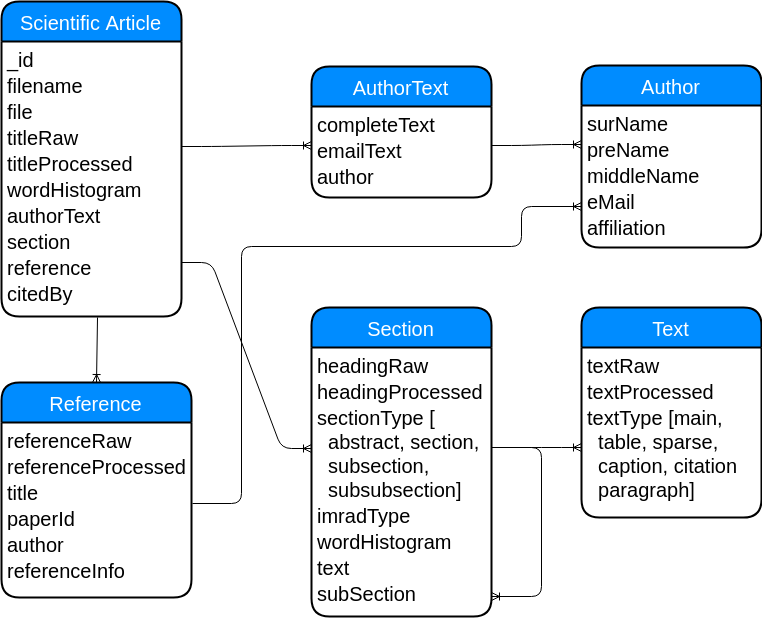

The diagram above was exported from draw.io. Its source (the exported page's mxGraphModel, read from the mxfile embedded in the PNG):
<mxGraphModel dx="1394" dy="716" grid="1" gridSize="10" guides="1" tooltips="1" connect="1" arrows="1" fold="1" page="1" pageScale="1" pageWidth="827" pageHeight="1169" math="0" shadow="0">
  <root>
    <mxCell id="0" />
    <mxCell id="1" parent="0" />
    <mxCell id="BgkWPBqE3-3b2mQZ3-U7-22" value="Scientific Article" style="swimlane;childLayout=stackLayout;horizontal=1;startSize=40;horizontalStack=0;fillColor=#008cff;fontColor=#FFFFFF;rounded=1;fontSize=20;fontStyle=0;strokeWidth=2;resizeParent=0;resizeLast=1;shadow=0;dashed=0;align=center;" vertex="1" parent="1">
      <mxGeometry x="280" y="55" width="180" height="315" as="geometry" />
    </mxCell>
    <mxCell id="BgkWPBqE3-3b2mQZ3-U7-34" value="_id" style="text;strokeColor=none;fillColor=none;align=left;verticalAlign=top;spacingLeft=4;spacingRight=4;overflow=hidden;rotatable=0;points=[[0,0.5],[1,0.5]];portConstraint=eastwest;fontSize=20;" vertex="1" parent="BgkWPBqE3-3b2mQZ3-U7-22">
      <mxGeometry y="40" width="180" height="26" as="geometry" />
    </mxCell>
    <mxCell id="BgkWPBqE3-3b2mQZ3-U7-35" value="filename" style="text;strokeColor=none;fillColor=none;align=left;verticalAlign=top;spacingLeft=4;spacingRight=4;overflow=hidden;rotatable=0;points=[[0,0.5],[1,0.5]];portConstraint=eastwest;fontSize=20;" vertex="1" parent="BgkWPBqE3-3b2mQZ3-U7-22">
      <mxGeometry y="66" width="180" height="26" as="geometry" />
    </mxCell>
    <mxCell id="BgkWPBqE3-3b2mQZ3-U7-36" value="file" style="text;strokeColor=none;fillColor=none;align=left;verticalAlign=top;spacingLeft=4;spacingRight=4;overflow=hidden;rotatable=0;points=[[0,0.5],[1,0.5]];portConstraint=eastwest;fontSize=20;" vertex="1" parent="BgkWPBqE3-3b2mQZ3-U7-22">
      <mxGeometry y="92" width="180" height="26" as="geometry" />
    </mxCell>
    <mxCell id="BgkWPBqE3-3b2mQZ3-U7-38" value="titleRaw" style="text;strokeColor=none;fillColor=none;align=left;verticalAlign=top;spacingLeft=4;spacingRight=4;overflow=hidden;rotatable=0;points=[[0,0.5],[1,0.5]];portConstraint=eastwest;fontSize=20;" vertex="1" parent="BgkWPBqE3-3b2mQZ3-U7-22">
      <mxGeometry y="118" width="180" height="26" as="geometry" />
    </mxCell>
    <mxCell id="BgkWPBqE3-3b2mQZ3-U7-43" value="titleProcessed" style="text;strokeColor=none;fillColor=none;align=left;verticalAlign=top;spacingLeft=4;spacingRight=4;overflow=hidden;rotatable=0;points=[[0,0.5],[1,0.5]];portConstraint=eastwest;fontSize=20;" vertex="1" parent="BgkWPBqE3-3b2mQZ3-U7-22">
      <mxGeometry y="144" width="180" height="26" as="geometry" />
    </mxCell>
    <mxCell id="BgkWPBqE3-3b2mQZ3-U7-42" value="wordHistogram&#10;" style="text;strokeColor=none;fillColor=none;align=left;verticalAlign=top;spacingLeft=4;spacingRight=4;overflow=hidden;rotatable=0;points=[[0,0.5],[1,0.5]];portConstraint=eastwest;fontSize=20;" vertex="1" parent="BgkWPBqE3-3b2mQZ3-U7-22">
      <mxGeometry y="170" width="180" height="26" as="geometry" />
    </mxCell>
    <mxCell id="BgkWPBqE3-3b2mQZ3-U7-41" value="authorText" style="text;strokeColor=none;fillColor=none;align=left;verticalAlign=top;spacingLeft=4;spacingRight=4;overflow=hidden;rotatable=0;points=[[0,0.5],[1,0.5]];portConstraint=eastwest;fontSize=20;" vertex="1" parent="BgkWPBqE3-3b2mQZ3-U7-22">
      <mxGeometry y="196" width="180" height="26" as="geometry" />
    </mxCell>
    <mxCell id="BgkWPBqE3-3b2mQZ3-U7-40" value="section" style="text;strokeColor=none;fillColor=none;align=left;verticalAlign=top;spacingLeft=4;spacingRight=4;overflow=hidden;rotatable=0;points=[[0,0.5],[1,0.5]];portConstraint=eastwest;fontSize=20;" vertex="1" parent="BgkWPBqE3-3b2mQZ3-U7-22">
      <mxGeometry y="222" width="180" height="26" as="geometry" />
    </mxCell>
    <mxCell id="BgkWPBqE3-3b2mQZ3-U7-39" value="reference" style="text;strokeColor=none;fillColor=none;align=left;verticalAlign=top;spacingLeft=4;spacingRight=4;overflow=hidden;rotatable=0;points=[[0,0.5],[1,0.5]];portConstraint=eastwest;fontSize=20;" vertex="1" parent="BgkWPBqE3-3b2mQZ3-U7-22">
      <mxGeometry y="248" width="180" height="26" as="geometry" />
    </mxCell>
    <mxCell id="BgkWPBqE3-3b2mQZ3-U7-33" value="citedBy" style="text;strokeColor=none;fillColor=none;align=left;verticalAlign=top;spacingLeft=4;spacingRight=4;overflow=hidden;rotatable=0;points=[[0,0.5],[1,0.5]];portConstraint=eastwest;fontSize=20;" vertex="1" parent="BgkWPBqE3-3b2mQZ3-U7-22">
      <mxGeometry y="274" width="180" height="41" as="geometry" />
    </mxCell>
    <mxCell id="BgkWPBqE3-3b2mQZ3-U7-45" value="AuthorText" style="swimlane;childLayout=stackLayout;horizontal=1;startSize=40;horizontalStack=0;fillColor=#008cff;fontColor=#FFFFFF;rounded=1;fontSize=20;fontStyle=0;strokeWidth=2;resizeParent=0;resizeLast=1;shadow=0;dashed=0;align=center;" vertex="1" parent="1">
      <mxGeometry x="590" y="120" width="180" height="131" as="geometry" />
    </mxCell>
    <mxCell id="BgkWPBqE3-3b2mQZ3-U7-46" value="completeText" style="text;strokeColor=none;fillColor=none;align=left;verticalAlign=top;spacingLeft=4;spacingRight=4;overflow=hidden;rotatable=0;points=[[0,0.5],[1,0.5]];portConstraint=eastwest;fontSize=20;" vertex="1" parent="BgkWPBqE3-3b2mQZ3-U7-45">
      <mxGeometry y="40" width="180" height="26" as="geometry" />
    </mxCell>
    <mxCell id="BgkWPBqE3-3b2mQZ3-U7-47" value="emailText" style="text;strokeColor=none;fillColor=none;align=left;verticalAlign=top;spacingLeft=4;spacingRight=4;overflow=hidden;rotatable=0;points=[[0,0.5],[1,0.5]];portConstraint=eastwest;fontSize=20;" vertex="1" parent="BgkWPBqE3-3b2mQZ3-U7-45">
      <mxGeometry y="66" width="180" height="26" as="geometry" />
    </mxCell>
    <mxCell id="BgkWPBqE3-3b2mQZ3-U7-54" value="author&#10;" style="text;strokeColor=none;fillColor=none;align=left;verticalAlign=top;spacingLeft=4;spacingRight=4;overflow=hidden;rotatable=0;points=[[0,0.5],[1,0.5]];portConstraint=eastwest;fontSize=20;" vertex="1" parent="BgkWPBqE3-3b2mQZ3-U7-45">
      <mxGeometry y="92" width="180" height="39" as="geometry" />
    </mxCell>
    <mxCell id="BgkWPBqE3-3b2mQZ3-U7-56" value="Author" style="swimlane;childLayout=stackLayout;horizontal=1;startSize=40;horizontalStack=0;fillColor=#008cff;fontColor=#FFFFFF;rounded=1;fontSize=20;fontStyle=0;strokeWidth=2;resizeParent=0;resizeLast=1;shadow=0;dashed=0;align=center;" vertex="1" parent="1">
      <mxGeometry x="860" y="119" width="180" height="182" as="geometry" />
    </mxCell>
    <mxCell id="BgkWPBqE3-3b2mQZ3-U7-57" value="surName" style="text;strokeColor=none;fillColor=none;align=left;verticalAlign=top;spacingLeft=4;spacingRight=4;overflow=hidden;rotatable=0;points=[[0,0.5],[1,0.5]];portConstraint=eastwest;fontSize=20;" vertex="1" parent="BgkWPBqE3-3b2mQZ3-U7-56">
      <mxGeometry y="40" width="180" height="26" as="geometry" />
    </mxCell>
    <mxCell id="BgkWPBqE3-3b2mQZ3-U7-58" value="preName" style="text;strokeColor=none;fillColor=none;align=left;verticalAlign=top;spacingLeft=4;spacingRight=4;overflow=hidden;rotatable=0;points=[[0,0.5],[1,0.5]];portConstraint=eastwest;fontSize=20;" vertex="1" parent="BgkWPBqE3-3b2mQZ3-U7-56">
      <mxGeometry y="66" width="180" height="26" as="geometry" />
    </mxCell>
    <mxCell id="BgkWPBqE3-3b2mQZ3-U7-59" value="middleName" style="text;strokeColor=none;fillColor=none;align=left;verticalAlign=top;spacingLeft=4;spacingRight=4;overflow=hidden;rotatable=0;points=[[0,0.5],[1,0.5]];portConstraint=eastwest;fontSize=20;" vertex="1" parent="BgkWPBqE3-3b2mQZ3-U7-56">
      <mxGeometry y="92" width="180" height="26" as="geometry" />
    </mxCell>
    <mxCell id="BgkWPBqE3-3b2mQZ3-U7-60" value="eMail" style="text;strokeColor=none;fillColor=none;align=left;verticalAlign=top;spacingLeft=4;spacingRight=4;overflow=hidden;rotatable=0;points=[[0,0.5],[1,0.5]];portConstraint=eastwest;fontSize=20;" vertex="1" parent="BgkWPBqE3-3b2mQZ3-U7-56">
      <mxGeometry y="118" width="180" height="26" as="geometry" />
    </mxCell>
    <mxCell id="BgkWPBqE3-3b2mQZ3-U7-61" value="affiliation" style="text;strokeColor=none;fillColor=none;align=left;verticalAlign=top;spacingLeft=4;spacingRight=4;overflow=hidden;rotatable=0;points=[[0,0.5],[1,0.5]];portConstraint=eastwest;fontSize=20;" vertex="1" parent="BgkWPBqE3-3b2mQZ3-U7-56">
      <mxGeometry y="144" width="180" height="38" as="geometry" />
    </mxCell>
    <mxCell id="BgkWPBqE3-3b2mQZ3-U7-67" value="" style="edgeStyle=entityRelationEdgeStyle;fontSize=12;html=1;endArrow=ERoneToMany;exitX=1;exitY=0.5;exitDx=0;exitDy=0;entryX=0;entryY=0.5;entryDx=0;entryDy=0;" edge="1" parent="1" source="BgkWPBqE3-3b2mQZ3-U7-47" target="BgkWPBqE3-3b2mQZ3-U7-58">
      <mxGeometry width="100" height="100" relative="1" as="geometry">
        <mxPoint x="750" y="490" as="sourcePoint" />
        <mxPoint x="850" y="390" as="targetPoint" />
      </mxGeometry>
    </mxCell>
    <mxCell id="BgkWPBqE3-3b2mQZ3-U7-70" value="" style="edgeStyle=entityRelationEdgeStyle;fontSize=12;html=1;endArrow=ERoneToMany;entryX=0;entryY=0.5;entryDx=0;entryDy=0;" edge="1" parent="1" target="BgkWPBqE3-3b2mQZ3-U7-47">
      <mxGeometry width="100" height="100" relative="1" as="geometry">
        <mxPoint x="460" y="200" as="sourcePoint" />
        <mxPoint x="560" y="150" as="targetPoint" />
      </mxGeometry>
    </mxCell>
    <mxCell id="BgkWPBqE3-3b2mQZ3-U7-71" value="Section" style="swimlane;childLayout=stackLayout;horizontal=1;startSize=40;horizontalStack=0;fillColor=#008cff;fontColor=#FFFFFF;rounded=1;fontSize=20;fontStyle=0;strokeWidth=2;resizeParent=0;resizeLast=1;shadow=0;dashed=0;align=center;" vertex="1" parent="1">
      <mxGeometry x="590" y="361" width="180" height="309" as="geometry" />
    </mxCell>
    <mxCell id="BgkWPBqE3-3b2mQZ3-U7-72" value="headingRaw" style="text;strokeColor=none;fillColor=none;align=left;verticalAlign=top;spacingLeft=4;spacingRight=4;overflow=hidden;rotatable=0;points=[[0,0.5],[1,0.5]];portConstraint=eastwest;fontSize=20;" vertex="1" parent="BgkWPBqE3-3b2mQZ3-U7-71">
      <mxGeometry y="40" width="180" height="26" as="geometry" />
    </mxCell>
    <mxCell id="BgkWPBqE3-3b2mQZ3-U7-73" value="headingProcessed" style="text;strokeColor=none;fillColor=none;align=left;verticalAlign=top;spacingLeft=4;spacingRight=4;overflow=hidden;rotatable=0;points=[[0,0.5],[1,0.5]];portConstraint=eastwest;fontSize=20;" vertex="1" parent="BgkWPBqE3-3b2mQZ3-U7-71">
      <mxGeometry y="66" width="180" height="26" as="geometry" />
    </mxCell>
    <mxCell id="BgkWPBqE3-3b2mQZ3-U7-74" value="sectionType [&#10;  abstract, section,&#10;  subsection, &#10;  subsubsection]" style="text;strokeColor=none;fillColor=none;align=left;verticalAlign=top;spacingLeft=4;spacingRight=4;overflow=hidden;rotatable=0;points=[[0,0.5],[1,0.5]];portConstraint=eastwest;fontSize=20;" vertex="1" parent="BgkWPBqE3-3b2mQZ3-U7-71">
      <mxGeometry y="92" width="180" height="98" as="geometry" />
    </mxCell>
    <mxCell id="BgkWPBqE3-3b2mQZ3-U7-75" value="imradType" style="text;strokeColor=none;fillColor=none;align=left;verticalAlign=top;spacingLeft=4;spacingRight=4;overflow=hidden;rotatable=0;points=[[0,0.5],[1,0.5]];portConstraint=eastwest;fontSize=20;" vertex="1" parent="BgkWPBqE3-3b2mQZ3-U7-71">
      <mxGeometry y="190" width="180" height="26" as="geometry" />
    </mxCell>
    <mxCell id="BgkWPBqE3-3b2mQZ3-U7-76" value="wordHistogram" style="text;strokeColor=none;fillColor=none;align=left;verticalAlign=top;spacingLeft=4;spacingRight=4;overflow=hidden;rotatable=0;points=[[0,0.5],[1,0.5]];portConstraint=eastwest;fontSize=20;" vertex="1" parent="BgkWPBqE3-3b2mQZ3-U7-71">
      <mxGeometry y="216" width="180" height="26" as="geometry" />
    </mxCell>
    <mxCell id="BgkWPBqE3-3b2mQZ3-U7-77" value="text&#10;" style="text;strokeColor=none;fillColor=none;align=left;verticalAlign=top;spacingLeft=4;spacingRight=4;overflow=hidden;rotatable=0;points=[[0,0.5],[1,0.5]];portConstraint=eastwest;fontSize=20;" vertex="1" parent="BgkWPBqE3-3b2mQZ3-U7-71">
      <mxGeometry y="242" width="180" height="26" as="geometry" />
    </mxCell>
    <mxCell id="BgkWPBqE3-3b2mQZ3-U7-78" value="subSection" style="text;strokeColor=none;fillColor=none;align=left;verticalAlign=top;spacingLeft=4;spacingRight=4;overflow=hidden;rotatable=0;points=[[0,0.5],[1,0.5]];portConstraint=eastwest;fontSize=20;" vertex="1" parent="BgkWPBqE3-3b2mQZ3-U7-71">
      <mxGeometry y="268" width="180" height="41" as="geometry" />
    </mxCell>
    <mxCell id="BgkWPBqE3-3b2mQZ3-U7-83" value="" style="edgeStyle=orthogonalEdgeStyle;fontSize=12;html=1;endArrow=ERoneToMany;entryX=1;entryY=0.5;entryDx=0;entryDy=0;" edge="1" parent="BgkWPBqE3-3b2mQZ3-U7-71" target="BgkWPBqE3-3b2mQZ3-U7-78">
      <mxGeometry width="100" height="100" relative="1" as="geometry">
        <mxPoint x="180" y="140" as="sourcePoint" />
        <mxPoint x="-140" y="460" as="targetPoint" />
        <Array as="points">
          <mxPoint x="230" y="140" />
          <mxPoint x="230" y="289" />
        </Array>
      </mxGeometry>
    </mxCell>
    <mxCell id="BgkWPBqE3-3b2mQZ3-U7-82" value="" style="edgeStyle=entityRelationEdgeStyle;fontSize=12;html=1;endArrow=ERoneToMany;exitX=1;exitY=0.5;exitDx=0;exitDy=0;entryX=0;entryY=0.5;entryDx=0;entryDy=0;" edge="1" parent="1" source="BgkWPBqE3-3b2mQZ3-U7-39" target="BgkWPBqE3-3b2mQZ3-U7-74">
      <mxGeometry width="100" height="100" relative="1" as="geometry">
        <mxPoint x="450" y="520" as="sourcePoint" />
        <mxPoint x="550" y="420" as="targetPoint" />
      </mxGeometry>
    </mxCell>
    <mxCell id="BgkWPBqE3-3b2mQZ3-U7-84" value="Text" style="swimlane;childLayout=stackLayout;horizontal=1;startSize=40;horizontalStack=0;fillColor=#008cff;fontColor=#FFFFFF;rounded=1;fontSize=20;fontStyle=0;strokeWidth=2;resizeParent=0;resizeLast=1;shadow=0;dashed=0;align=center;" vertex="1" parent="1">
      <mxGeometry x="860" y="361" width="180" height="210" as="geometry" />
    </mxCell>
    <mxCell id="BgkWPBqE3-3b2mQZ3-U7-86" value="textRaw" style="text;strokeColor=none;fillColor=none;align=left;verticalAlign=top;spacingLeft=4;spacingRight=4;overflow=hidden;rotatable=0;points=[[0,0.5],[1,0.5]];portConstraint=eastwest;fontSize=20;" vertex="1" parent="BgkWPBqE3-3b2mQZ3-U7-84">
      <mxGeometry y="40" width="180" height="26" as="geometry" />
    </mxCell>
    <mxCell id="BgkWPBqE3-3b2mQZ3-U7-85" value="textProcessed" style="text;strokeColor=none;fillColor=none;align=left;verticalAlign=top;spacingLeft=4;spacingRight=4;overflow=hidden;rotatable=0;points=[[0,0.5],[1,0.5]];portConstraint=eastwest;fontSize=20;" vertex="1" parent="BgkWPBqE3-3b2mQZ3-U7-84">
      <mxGeometry y="66" width="180" height="26" as="geometry" />
    </mxCell>
    <mxCell id="BgkWPBqE3-3b2mQZ3-U7-87" value="textType [main,&#10;  table, sparse,&#10;  caption, citation&#10;  paragraph]" style="text;strokeColor=none;fillColor=none;align=left;verticalAlign=top;spacingLeft=4;spacingRight=4;overflow=hidden;rotatable=0;points=[[0,0.5],[1,0.5]];portConstraint=eastwest;fontSize=20;" vertex="1" parent="BgkWPBqE3-3b2mQZ3-U7-84">
      <mxGeometry y="92" width="180" height="118" as="geometry" />
    </mxCell>
    <mxCell id="BgkWPBqE3-3b2mQZ3-U7-93" value="" style="edgeStyle=entityRelationEdgeStyle;fontSize=12;html=1;endArrow=ERoneToMany;exitX=0.999;exitY=0.49;exitDx=0;exitDy=0;exitPerimeter=0;entryX=0;entryY=0.407;entryDx=0;entryDy=0;entryPerimeter=0;" edge="1" parent="1" source="BgkWPBqE3-3b2mQZ3-U7-74" target="BgkWPBqE3-3b2mQZ3-U7-87">
      <mxGeometry width="100" height="100" relative="1" as="geometry">
        <mxPoint x="900" y="790" as="sourcePoint" />
        <mxPoint x="879" y="541" as="targetPoint" />
      </mxGeometry>
    </mxCell>
    <mxCell id="BgkWPBqE3-3b2mQZ3-U7-96" value="Reference" style="swimlane;childLayout=stackLayout;horizontal=1;startSize=40;horizontalStack=0;fillColor=#008cff;fontColor=#FFFFFF;rounded=1;fontSize=20;fontStyle=0;strokeWidth=2;resizeParent=0;resizeLast=1;shadow=0;dashed=0;align=center;" vertex="1" parent="1">
      <mxGeometry x="280" y="436" width="190" height="215" as="geometry" />
    </mxCell>
    <mxCell id="BgkWPBqE3-3b2mQZ3-U7-97" value="referenceRaw" style="text;strokeColor=none;fillColor=none;align=left;verticalAlign=top;spacingLeft=4;spacingRight=4;overflow=hidden;rotatable=0;points=[[0,0.5],[1,0.5]];portConstraint=eastwest;fontSize=20;" vertex="1" parent="BgkWPBqE3-3b2mQZ3-U7-96">
      <mxGeometry y="40" width="190" height="26" as="geometry" />
    </mxCell>
    <mxCell id="BgkWPBqE3-3b2mQZ3-U7-98" value="referenceProcessed" style="text;strokeColor=none;fillColor=none;align=left;verticalAlign=top;spacingLeft=4;spacingRight=4;overflow=hidden;rotatable=0;points=[[0,0.5],[1,0.5]];portConstraint=eastwest;fontSize=20;" vertex="1" parent="BgkWPBqE3-3b2mQZ3-U7-96">
      <mxGeometry y="66" width="190" height="26" as="geometry" />
    </mxCell>
    <mxCell id="BgkWPBqE3-3b2mQZ3-U7-100" value="title" style="text;strokeColor=none;fillColor=none;align=left;verticalAlign=top;spacingLeft=4;spacingRight=4;overflow=hidden;rotatable=0;points=[[0,0.5],[1,0.5]];portConstraint=eastwest;fontSize=20;" vertex="1" parent="BgkWPBqE3-3b2mQZ3-U7-96">
      <mxGeometry y="92" width="190" height="26" as="geometry" />
    </mxCell>
    <mxCell id="BgkWPBqE3-3b2mQZ3-U7-101" value="paperId" style="text;strokeColor=none;fillColor=none;align=left;verticalAlign=top;spacingLeft=4;spacingRight=4;overflow=hidden;rotatable=0;points=[[0,0.5],[1,0.5]];portConstraint=eastwest;fontSize=20;" vertex="1" parent="BgkWPBqE3-3b2mQZ3-U7-96">
      <mxGeometry y="118" width="190" height="26" as="geometry" />
    </mxCell>
    <mxCell id="BgkWPBqE3-3b2mQZ3-U7-102" value="author&#10;" style="text;strokeColor=none;fillColor=none;align=left;verticalAlign=top;spacingLeft=4;spacingRight=4;overflow=hidden;rotatable=0;points=[[0,0.5],[1,0.5]];portConstraint=eastwest;fontSize=20;" vertex="1" parent="BgkWPBqE3-3b2mQZ3-U7-96">
      <mxGeometry y="144" width="190" height="26" as="geometry" />
    </mxCell>
    <mxCell id="BgkWPBqE3-3b2mQZ3-U7-103" value="referenceInfo" style="text;strokeColor=none;fillColor=none;align=left;verticalAlign=top;spacingLeft=4;spacingRight=4;overflow=hidden;rotatable=0;points=[[0,0.5],[1,0.5]];portConstraint=eastwest;fontSize=20;" vertex="1" parent="BgkWPBqE3-3b2mQZ3-U7-96">
      <mxGeometry y="170" width="190" height="45" as="geometry" />
    </mxCell>
    <mxCell id="BgkWPBqE3-3b2mQZ3-U7-116" value="" style="edgeStyle=orthogonalEdgeStyle;fontSize=12;html=1;endArrow=ERoneToMany;exitX=1.004;exitY=0.13;exitDx=0;exitDy=0;exitPerimeter=0;entryX=-0.002;entryY=0.884;entryDx=0;entryDy=0;entryPerimeter=0;" edge="1" parent="1" source="BgkWPBqE3-3b2mQZ3-U7-101" target="BgkWPBqE3-3b2mQZ3-U7-60">
      <mxGeometry width="100" height="100" relative="1" as="geometry">
        <mxPoint x="490" y="600" as="sourcePoint" />
        <mxPoint x="859" y="260" as="targetPoint" />
        <Array as="points">
          <mxPoint x="520" y="557" />
          <mxPoint x="520" y="300" />
          <mxPoint x="800" y="300" />
          <mxPoint x="800" y="260" />
        </Array>
      </mxGeometry>
    </mxCell>
    <mxCell id="BgkWPBqE3-3b2mQZ3-U7-105" value="" style="fontSize=12;html=1;endArrow=ERoneToMany;exitX=0.533;exitY=1.016;exitDx=0;exitDy=0;entryX=0.5;entryY=0;entryDx=0;entryDy=0;exitPerimeter=0;" edge="1" parent="1" source="BgkWPBqE3-3b2mQZ3-U7-33" target="BgkWPBqE3-3b2mQZ3-U7-96">
      <mxGeometry width="100" height="100" relative="1" as="geometry">
        <mxPoint x="370" y="400" as="sourcePoint" />
        <mxPoint x="150" y="460" as="targetPoint" />
      </mxGeometry>
    </mxCell>
  </root>
</mxGraphModel>